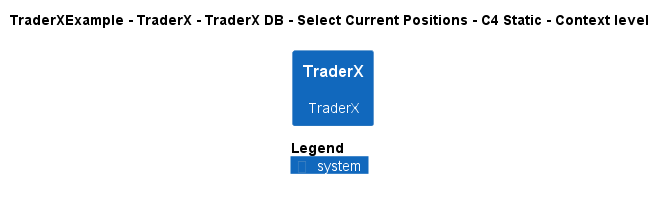

The diagram above was rendered by PlantUML. Its source (embedded in the PNG):
@startuml
!pragma layout smetana
!include ..\..\..\..\..\..\..\.c4s\C4_Context.puml

AddElementTag("c4interflow:lifecycle:new", $bgColor=green, $fontColor=#ffffff, $borderColor=green, $shadowing="False")
AddElementTag("c4interflow:lifecycle:changed", $bgColor=orange, $fontColor=#ffffff, $borderColor=orange, $shadowing="False")
AddElementTag("c4interflow:lifecycle:removed", $bgColor=red, $fontColor=#ffffff, $borderColor=red, $shadowing="False")

AddRelTag("c4interflow:lifecycle:new", $textColor=green, $lineColor=green)
AddRelTag("c4interflow:lifecycle:changed", $textColor=orange, $lineColor=orange)
AddRelTag("c4interflow:lifecycle:removed", $textColor=red, $lineColor=red)

SHOW_PERSON_PORTRAIT()
LAYOUT_TOP_DOWN()

skinparam linetype polyline

title TraderXExample - TraderX - TraderX DB - Select Current Positions - C4 Static - Context level

System(TraderXExample.SoftwareSystems.TraderX, "TraderX", "TraderX")



SHOW_LEGEND()
@enduml